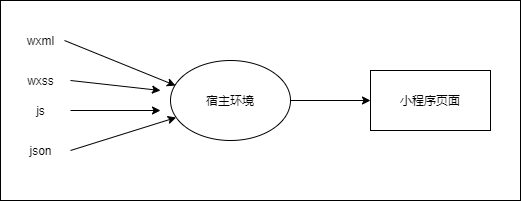

The diagram above was exported from draw.io. Its source (the exported page's mxGraphModel, read from the mxfile embedded in the PNG):
<mxGraphModel dx="868" dy="530" grid="1" gridSize="10" guides="1" tooltips="1" connect="1" arrows="1" fold="1" page="1" pageScale="1" pageWidth="827" pageHeight="1169" math="0" shadow="0">
  <root>
    <mxCell id="0" />
    <mxCell id="1" parent="0" />
    <mxCell id="13" value="" style="rounded=0;whiteSpace=wrap;html=1;" vertex="1" parent="1">
      <mxGeometry x="210" y="170" width="520" height="200" as="geometry" />
    </mxCell>
    <mxCell id="4" value="" style="edgeStyle=orthogonalEdgeStyle;rounded=0;orthogonalLoop=1;jettySize=auto;html=1;" edge="1" parent="1" source="2" target="3">
      <mxGeometry relative="1" as="geometry" />
    </mxCell>
    <mxCell id="2" value="宿主环境" style="ellipse;whiteSpace=wrap;html=1;" vertex="1" parent="1">
      <mxGeometry x="380" y="230" width="120" height="80" as="geometry" />
    </mxCell>
    <mxCell id="3" value="小程序页面" style="whiteSpace=wrap;html=1;" vertex="1" parent="1">
      <mxGeometry x="580" y="240" width="120" height="60" as="geometry" />
    </mxCell>
    <mxCell id="5" value="wxml" style="text;html=1;align=center;verticalAlign=middle;resizable=0;points=[];autosize=1;" vertex="1" parent="1">
      <mxGeometry x="230" y="200" width="40" height="20" as="geometry" />
    </mxCell>
    <mxCell id="6" value="wxss" style="text;html=1;align=center;verticalAlign=middle;resizable=0;points=[];autosize=1;" vertex="1" parent="1">
      <mxGeometry x="230" y="240" width="40" height="20" as="geometry" />
    </mxCell>
    <mxCell id="7" value="js" style="text;html=1;align=center;verticalAlign=middle;resizable=0;points=[];autosize=1;" vertex="1" parent="1">
      <mxGeometry x="240" y="270" width="20" height="20" as="geometry" />
    </mxCell>
    <mxCell id="8" value="json" style="text;html=1;align=center;verticalAlign=middle;resizable=0;points=[];autosize=1;" vertex="1" parent="1">
      <mxGeometry x="230" y="310" width="40" height="20" as="geometry" />
    </mxCell>
    <mxCell id="9" value="" style="endArrow=classic;html=1;exitX=1.1;exitY=0.5;exitDx=0;exitDy=0;exitPerimeter=0;entryX=0.042;entryY=0.313;entryDx=0;entryDy=0;entryPerimeter=0;" edge="1" parent="1" source="5" target="2">
      <mxGeometry width="50" height="50" relative="1" as="geometry">
        <mxPoint x="420" y="300" as="sourcePoint" />
        <mxPoint x="370" y="250" as="targetPoint" />
      </mxGeometry>
    </mxCell>
    <mxCell id="10" value="" style="endArrow=classic;html=1;" edge="1" parent="1">
      <mxGeometry width="50" height="50" relative="1" as="geometry">
        <mxPoint x="280" y="250" as="sourcePoint" />
        <mxPoint x="370" y="260" as="targetPoint" />
      </mxGeometry>
    </mxCell>
    <mxCell id="11" value="" style="endArrow=classic;html=1;" edge="1" parent="1">
      <mxGeometry width="50" height="50" relative="1" as="geometry">
        <mxPoint x="280" y="280" as="sourcePoint" />
        <mxPoint x="370" y="280" as="targetPoint" />
      </mxGeometry>
    </mxCell>
    <mxCell id="12" value="" style="endArrow=classic;html=1;" edge="1" parent="1" target="2">
      <mxGeometry width="50" height="50" relative="1" as="geometry">
        <mxPoint x="280" y="320" as="sourcePoint" />
        <mxPoint x="380" y="260" as="targetPoint" />
      </mxGeometry>
    </mxCell>
  </root>
</mxGraphModel>